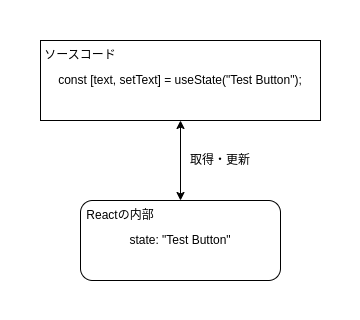

The diagram above was exported from draw.io. Its source (the exported page's mxGraphModel, read from the mxfile embedded in the PNG):
<mxGraphModel dx="347" dy="787" grid="1" gridSize="10" guides="1" tooltips="1" connect="1" arrows="1" fold="1" page="1" pageScale="1" pageWidth="850" pageHeight="1100" math="0" shadow="0">
  <root>
    <mxCell id="0" />
    <mxCell id="1" parent="0" />
    <mxCell id="8" value="" style="rounded=0;whiteSpace=wrap;html=1;strokeWidth=1;strokeColor=none;" vertex="1" parent="1">
      <mxGeometry x="40" y="80" width="360" height="320" as="geometry" />
    </mxCell>
    <mxCell id="2" value="state: &quot;Test Button&quot;" style="rounded=1;whiteSpace=wrap;html=1;" vertex="1" parent="1">
      <mxGeometry x="120" y="280" width="200" height="80" as="geometry" />
    </mxCell>
    <mxCell id="3" value="const [text, setText] = useState(&quot;Test Button&quot;);" style="rounded=0;whiteSpace=wrap;html=1;" vertex="1" parent="1">
      <mxGeometry x="80" y="120" width="280" height="80" as="geometry" />
    </mxCell>
    <mxCell id="5" value="ソースコード" style="text;html=1;align=center;verticalAlign=middle;whiteSpace=wrap;rounded=0;" vertex="1" parent="1">
      <mxGeometry x="80" y="120" width="80" height="30" as="geometry" />
    </mxCell>
    <mxCell id="6" value="" style="endArrow=classic;startArrow=classic;html=1;entryX=0.5;entryY=1;entryDx=0;entryDy=0;exitX=0.5;exitY=0;exitDx=0;exitDy=0;" edge="1" parent="1" source="2" target="3">
      <mxGeometry width="50" height="50" relative="1" as="geometry">
        <mxPoint x="200" y="430" as="sourcePoint" />
        <mxPoint x="250" y="380" as="targetPoint" />
      </mxGeometry>
    </mxCell>
    <mxCell id="7" value="Reactの内部" style="text;html=1;align=center;verticalAlign=middle;whiteSpace=wrap;rounded=0;" vertex="1" parent="1">
      <mxGeometry x="120" y="280" width="80" height="30" as="geometry" />
    </mxCell>
    <mxCell id="9" value="取得・更新" style="text;html=1;align=center;verticalAlign=middle;whiteSpace=wrap;rounded=0;" vertex="1" parent="1">
      <mxGeometry x="220" y="225" width="80" height="30" as="geometry" />
    </mxCell>
  </root>
</mxGraphModel>